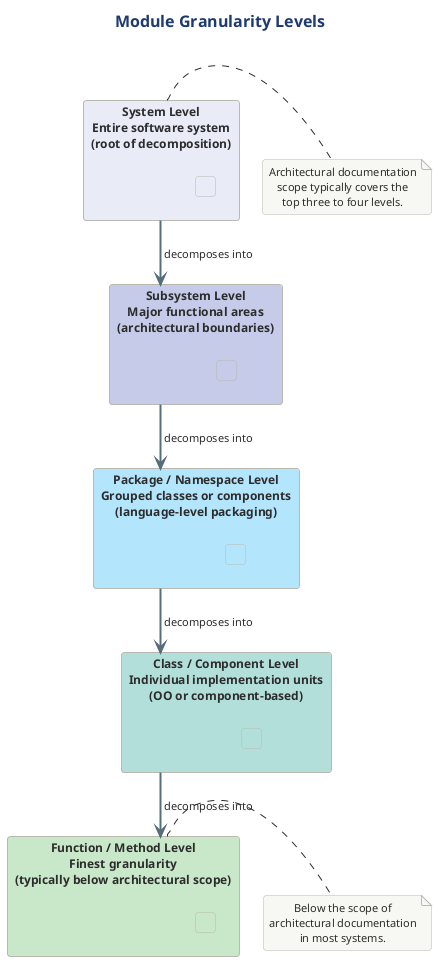

The diagram above was rendered by PlantUML. Its source (embedded in the PNG):
@startuml 02-module-granularity
!include ../../../../../../tooling/styles/plantuml/structural/component-diagram-style.iuml


title Module Granularity Levels

rectangle "**System Level**\nEntire software system\n(root of decomposition)" as sys #E8EAF6 {
  rectangle "  " as s_spacer #E8EAF6
}

rectangle "**Subsystem Level**\nMajor functional areas\n(architectural boundaries)" as sub #C5CAE9 {
  rectangle "  " as sub_spacer #C5CAE9
}

rectangle "**Package / Namespace Level**\nGrouped classes or components\n(language-level packaging)" as pkg #B3E5FC {
  rectangle "  " as pkg_spacer #B3E5FC
}

rectangle "**Class / Component Level**\nIndividual implementation units\n(OO or component-based)" as cls #B2DFDB {
  rectangle "  " as cls_spacer #B2DFDB
}

rectangle "**Function / Method Level**\nFinest granularity\n(typically below architectural scope)" as fn #C8E6C9 {
  rectangle "  " as fn_spacer #C8E6C9
}

sys -[#546E7A,thickness=2]-> sub : " decomposes into"
sub -[#546E7A,thickness=2]-> pkg : " decomposes into"
pkg -[#546E7A,thickness=2]-> cls : " decomposes into"
cls -[#546E7A,thickness=2]-> fn : " decomposes into"

note right of sys
  Architectural documentation
  scope typically covers the
  top three to four levels.
end note

note right of fn
  Below the scope of
  architectural documentation
  in most systems.
end note

@enduml